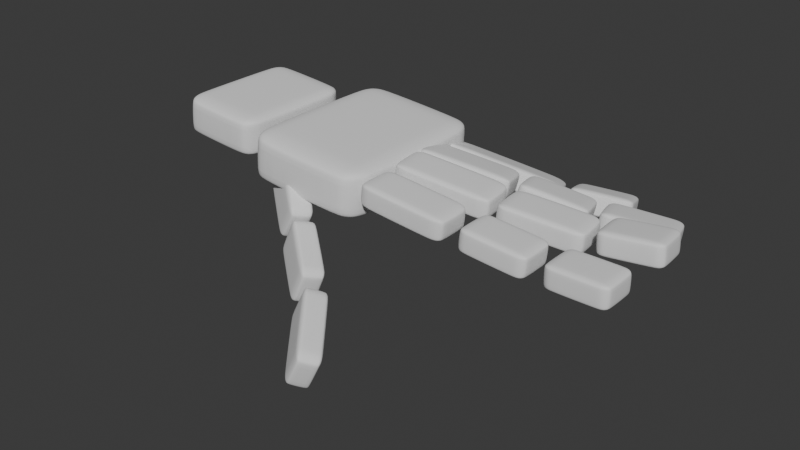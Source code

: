 # Source: PlayerModel2.blend  (saved by Blender 4.1.23; exported with 4.5.12 LTS)
import bpy
from mathutils import Matrix  # noqa: F401  (used for matrix-valued properties, if any)

bpy.ops.wm.read_factory_settings(use_empty=True)
scene = bpy.context.scene
scene.name = 'Scene'

# ---- collections
col_collection = bpy.data.collections.new('Collection'); scene.collection.children.link(col_collection)

# ---- node groups
ng_smooth_by_angle = bpy.data.node_groups.new('Smooth by Angle', 'GeometryNodeTree')
_s = ng_smooth_by_angle.interface.new_socket(name='Mesh', in_out='OUTPUT', socket_type='NodeSocketGeometry')
_s = ng_smooth_by_angle.interface.new_socket(name='Mesh', in_out='INPUT', socket_type='NodeSocketGeometry')
_s = ng_smooth_by_angle.interface.new_socket(name='Angle', in_out='INPUT', socket_type='NodeSocketFloat')
_s.subtype = 'ANGLE'
_s.default_value = 0.5236
_s.min_value = 0.0
_s.max_value = 3.142
_s.description = 'Maximum face angle for smooth edges'
_s = ng_smooth_by_angle.interface.new_socket(name='Ignore Sharpness', in_out='INPUT', socket_type='NodeSocketBool')
_s.force_non_field = True
ng_smooth_by_angle.is_modifier = True
_N = ng_smooth_by_angle.nodes; _L = ng_smooth_by_angle.links
n0 = _N.new('GeometryNodeSetShadeSmooth'); n0.name = 'Set Shade Smooth'; n0.location = (120, -80)
n0.domain = 'EDGE'
n1 = _N.new('GeometryNodeSetShadeSmooth'); n1.name = 'Set Shade Smooth.001'; n1.location = (300, -80)
n2 = _N.new('NodeGroupOutput'); n2.name = 'Group Output'; n2.location = (480, -80)
n3 = _N.new('GeometryNodeInputMeshEdgeAngle'); n3.name = 'Edge Angle'; n3.location = (-440, -240)
n4 = _N.new('NodeGroupInput'); n4.name = 'Group Input'; n4.location = (-80, -80)
n5 = _N.new('GeometryNodeInputEdgeSmooth'); n5.name = 'Is Edge Smooth'; n5.location = (-260, -120)
n6 = _N.new('GeometryNodeInputShadeSmooth'); n6.name = 'Is Shade Smooth'; n6.location = (-440, -397)
n7 = _N.new('FunctionNodeCompare'); n7.name = 'Compare'; n7.location = (-260, -260)
n7.operation = 'LESS_EQUAL'
n7.inputs[6].default_value = (0.0, 0.0, 0.0, 0.0)
n7.inputs[7].default_value = (0.0, 0.0, 0.0, 0.0)
n8 = _N.new('FunctionNodeBooleanMath'); n8.name = 'Boolean Math.001'; n8.location = (-80, -260)
n9 = _N.new('NodeGroupInput'); n9.name = 'Group Input.001'; n9.location = (-440, -329)
n10 = _N.new('NodeGroupInput'); n10.name = 'Group Input.002'; n10.location = (-259, -189)
n11 = _N.new('FunctionNodeBooleanMath'); n11.name = 'Boolean Math'; n11.location = (-80, -149)
n11.operation = 'OR'
n12 = _N.new('FunctionNodeBooleanMath'); n12.name = 'Boolean Math.002'; n12.location = (-260, -380)
n12.operation = 'OR'
n13 = _N.new('NodeGroupInput'); n13.name = 'Group Input.003'; n13.location = (-440, -460)
_L.new(n3.outputs[0], n7.inputs[0])
_L.new(n1.outputs[0], n2.inputs[0])
_L.new(n9.outputs[1], n7.inputs[1])
_L.new(n7.outputs[0], n8.inputs[0])
_L.new(n4.outputs[0], n0.inputs[0])
_L.new(n0.outputs[0], n1.inputs[0])
_L.new(n8.outputs[0], n0.inputs[2])
_L.new(n10.outputs[2], n11.inputs[1])
_L.new(n5.outputs[0], n11.inputs[0])
_L.new(n11.outputs[0], n0.inputs[1])
_L.new(n13.outputs[2], n12.inputs[1])
_L.new(n6.outputs[0], n12.inputs[0])
_L.new(n12.outputs[0], n8.inputs[1])
n2.is_active_output = True

# ---- world
world_world = bpy.data.worlds.new('World'); scene.world = world_world
world_world.use_nodes = True; world_world.node_tree.nodes.clear()
_N = world_world.node_tree.nodes; _L = world_world.node_tree.links
n0 = _N.new('ShaderNodeOutputWorld'); n0.name = 'World Output'; n0.location = (300, 300)
n1 = _N.new('ShaderNodeBackground'); n1.name = 'Background'; n1.location = (10, 300)
n1.inputs[0].default_value = (0.05088, 0.05088, 0.05088, 1.0)
_L.new(n1.outputs[0], n0.inputs[0])
n0.is_active_output = True
world_world.color = (0.05088, 0.05088, 0.05088)
world_world.use_sun_shadow = False
world_world.sun_shadow_jitter_overblur = 0.0

# ---- meshes
me_cube_005 = bpy.data.meshes.new('Cube.005')
me_cube_005.from_pydata([(0.04124, 0.05203, -0.01892), (0.02444, 0.03073, -0.004461), (0.03316, 0.05694, -0.02109), (0.01636, 0.03563, -0.00663), (0.03982, 0.04322, -0.03355), (0.02302, 0.02192, -0.01909), (0.03174, 0.04813, -0.03572), (0.01494, 0.02682, -0.02126), (0.03333, 0.02111, 0.003735), (0.03333, 0.07624, -0.0008527), (0.03333, 0.0194, -0.01692), (0.03333, 0.07453, -0.02151), (-0.04122, 0.02111, 0.003735), (-0.04122, 0.07624, -0.0008527), (-0.04122, 0.0194, -0.01692), (-0.04122, 0.07453, -0.02151), (0.03163, 0.07668, -0.002559), (0.03106, 0.1143, -0.006559), (0.03148, 0.07566, -0.0122), (0.03091, 0.1132, -0.0162), (0.0145, 0.07645, -0.002278), (0.01393, 0.114, -0.006278), (0.01435, 0.07542, -0.01192), (0.01378, 0.113, -0.01592), (0.02741, -0.02095, 0.006491), (0.02741, 0.01672, 0.003259), (0.02741, -0.02239, -0.01032), (0.02741, 0.01528, -0.01355), (-0.0276, -0.02095, 0.006491), (-0.0276, 0.01672, 0.003259), (-0.0276, -0.02239, -0.01032), (-0.0276, 0.01528, -0.01355), (0.03016, 0.12, -0.006717), (0.02985, 0.1479, -0.009226), (0.03026, 0.1191, -0.01638), (0.02996, 0.147, -0.01889), (0.01303, 0.1198, -0.00688), (0.01272, 0.1477, -0.009389), (0.01313, 0.1189, -0.01654), (0.01282, 0.1468, -0.01905), (0.02861, 0.153, -0.009661), (0.02861, 0.1782, -0.009661), (0.02861, 0.153, -0.01936), (0.02861, 0.1782, -0.01936), (0.01148, 0.153, -0.009661), (0.01148, 0.1782, -0.009661), (0.01148, 0.153, -0.01936), (0.01148, 0.1782, -0.01936), (0.0127, 0.07699, -0.001133), (0.008127, 0.1173, -0.006081), (0.01265, 0.07581, -0.01076), (0.008079, 0.1162, -0.01571), (-0.004324, 0.0751, -0.0008147), (-0.008899, 0.1155, -0.005763), (-0.004372, 0.07392, -0.01044), (-0.008947, 0.1143, -0.01539), (0.007601, 0.1195, -0.006396), (0.003716, 0.154, -0.009058), (0.007704, 0.1187, -0.01607), (0.003819, 0.1533, -0.01873), (-0.009425, 0.1176, -0.006432), (-0.01331, 0.1521, -0.009094), (-0.009322, 0.1168, -0.0161), (-0.01321, 0.1514, -0.01876), (0.003455, 0.1573, -0.006159), (0.0008545, 0.1822, -0.004411), (0.003929, 0.158, -0.01582), (0.001329, 0.183, -0.01407), (-0.01357, 0.1556, -0.007122), (-0.01617, 0.1805, -0.005374), (-0.01309, 0.1563, -0.01678), (-0.01569, 0.1813, -0.01503), (-0.004463, 0.07552, -0.000891), (-0.01406, 0.1115, -0.007641), (-0.002407, 0.0743, -0.01029), (-0.01201, 0.1102, -0.01704), (-0.02063, 0.07065, -0.003798), (-0.03023, 0.1066, -0.01055), (-0.01858, 0.06944, -0.0132), (-0.02818, 0.1054, -0.01995), (-0.01363, 0.1151, -0.007385), (-0.02038, 0.1418, -0.0129), (-0.01173, 0.1137, -0.01678), (-0.01847, 0.1403, -0.02229), (-0.02992, 0.1105, -0.009967), (-0.03667, 0.1371, -0.01548), (-0.02801, 0.109, -0.01936), (-0.03476, 0.1357, -0.02488), (-0.02202, 0.1447, -0.01297), (-0.02973, 0.1729, -0.01589), (-0.0204, 0.1442, -0.02252), (-0.02811, 0.1723, -0.02544), (-0.0383, 0.14, -0.01547), (-0.04601, 0.1682, -0.01839), (-0.03668, 0.1395, -0.02502), (-0.04439, 0.1676, -0.02793), (0.08509, 0.0964, -0.04125), (0.05964, 0.07628, -0.03112), (0.07866, 0.1029, -0.04452), (0.05321, 0.08276, -0.03438), (0.08509, 0.08869, -0.05655), (0.05964, 0.06856, -0.04642), (0.07866, 0.09517, -0.05982), (0.05321, 0.07505, -0.04969), (-0.02373, 0.07377, -0.004766), (-0.0382, 0.1196, -0.01589), (-0.02024, 0.07269, -0.01375), (-0.03471, 0.1186, -0.02487), (-0.03891, 0.06773, -0.009938), (-0.05338, 0.1136, -0.02106), (-0.03542, 0.06665, -0.01892), (-0.04989, 0.1125, -0.03005), (-0.03865, 0.1222, -0.0155), (-0.04581, 0.1462, -0.0172), (-0.03579, 0.1224, -0.02477), (-0.04295, 0.1464, -0.02647), (-0.05428, 0.1172, -0.02044), (-0.06144, 0.1412, -0.02214), (-0.05142, 0.1174, -0.0297), (-0.05858, 0.1414, -0.03141), (0.05803, 0.07333, -0.02971), (0.04131, 0.05237, -0.01986), (0.05017, 0.0785, -0.03205), (0.03345, 0.05755, -0.02219), (0.05791, 0.06612, -0.04526), (0.04118, 0.04516, -0.0354), (0.05004, 0.0713, -0.04759), (0.03332, 0.05034, -0.03774)], [], [(0, 1, 3, 2), (2, 3, 7, 6), (6, 7, 5, 4), (4, 5, 1, 0), (2, 6, 4, 0), (7, 3, 1, 5), (8, 9, 11, 10), (10, 11, 15, 14), (14, 15, 13, 12), (12, 13, 9, 8), (10, 14, 12, 8), (15, 11, 9, 13), (16, 17, 19, 18), (18, 19, 23, 22), (22, 23, 21, 20), (20, 21, 17, 16), (18, 22, 20, 16), (23, 19, 17, 21), (24, 25, 27, 26), (26, 27, 31, 30), (30, 31, 29, 28), (28, 29, 25, 24), (26, 30, 28, 24), (31, 27, 25, 29), (32, 33, 35, 34), (34, 35, 39, 38), (38, 39, 37, 36), (36, 37, 33, 32), (34, 38, 36, 32), (39, 35, 33, 37), (40, 41, 43, 42), (42, 43, 47, 46), (46, 47, 45, 44), (44, 45, 41, 40), (42, 46, 44, 40), (47, 43, 41, 45), (48, 49, 51, 50), (50, 51, 55, 54), (54, 55, 53, 52), (52, 53, 49, 48), (50, 54, 52, 48), (55, 51, 49, 53), (56, 57, 59, 58), (58, 59, 63, 62), (62, 63, 61, 60), (60, 61, 57, 56), (58, 62, 60, 56), (63, 59, 57, 61), (64, 65, 67, 66), (66, 67, 71, 70), (70, 71, 69, 68), (68, 69, 65, 64), (66, 70, 68, 64), (71, 67, 65, 69), (72, 73, 75, 74), (74, 75, 79, 78), (78, 79, 77, 76), (76, 77, 73, 72), (74, 78, 76, 72), (79, 75, 73, 77), (80, 81, 83, 82), (82, 83, 87, 86), (86, 87, 85, 84), (84, 85, 81, 80), (82, 86, 84, 80), (87, 83, 81, 85), (88, 89, 91, 90), (90, 91, 95, 94), (94, 95, 93, 92), (92, 93, 89, 88), (90, 94, 92, 88), (95, 91, 89, 93), (96, 97, 99, 98), (98, 99, 103, 102), (102, 103, 101, 100), (100, 101, 97, 96), (98, 102, 100, 96), (103, 99, 97, 101), (104, 105, 107, 106), (106, 107, 111, 110), (110, 111, 109, 108), (108, 109, 105, 104), (106, 110, 108, 104), (111, 107, 105, 109), (112, 113, 115, 114), (114, 115, 119, 118), (118, 119, 117, 116), (116, 117, 113, 112), (114, 118, 116, 112), (119, 115, 113, 117), (120, 121, 123, 122), (122, 123, 127, 126), (126, 127, 125, 124), (124, 125, 121, 120), (122, 126, 124, 120), (127, 123, 121, 125)])
me_cube_005.polygons.foreach_set('use_smooth', [True] * 96)
_k = set([(0, 1), (0, 2), (0, 4), (1, 3), (1, 5), (2, 3), (2, 6), (3, 7), (4, 5), (4, 6), (5, 7), (6, 7), (8, 9), (8, 10), (8, 12), (9, 11), (9, 13), (10, 11), (10, 14), (11, 15), (12, 13), (12, 14), (13, 15), (14, 15), (16, 17), (16, 18), (16, 20), (17, 19), (17, 21), (18, 19), (18, 22), (19, 23), (20, 21), (20, 22), (21, 23), (22, 23), (24, 25), (24, 26), (24, 28), (25, 27), (25, 29), (26, 27), (26, 30), (27, 31), (28, 29), (28, 30), (29, 31), (30, 31), (32, 33), (32, 34), (32, 36), (33, 35), (33, 37), (34, 35), (34, 38), (35, 39), (36, 37), (36, 38), (37, 39), (38, 39), (40, 41), (40, 42), (40, 44), (41, 43), (41, 45), (42, 43), (42, 46), (43, 47), (44, 45), (44, 46), (45, 47), (46, 47), (48, 49), (48, 50), (48, 52), (49, 51), (49, 53), (50, 51), (50, 54), (51, 55), (52, 53), (52, 54), (53, 55), (54, 55), (56, 57), (56, 58), (56, 60), (57, 59), (57, 61), (58, 59), (58, 62), (59, 63), (60, 61), (60, 62), (61, 63), (62, 63), (64, 65), (64, 66), (64, 68), (65, 67), (65, 69), (66, 67), (66, 70), (67, 71), (68, 69), (68, 70), (69, 71), (70, 71), (72, 73), (72, 74), (72, 76), (73, 75), (73, 77), (74, 75), (74, 78), (75, 79), (76, 77), (76, 78), (77, 79), (78, 79), (80, 81), (80, 82), (80, 84), (81, 83), (81, 85), (82, 83), (82, 86), (83, 87), (84, 85), (84, 86), (85, 87), (86, 87), (88, 89), (88, 90), (88, 92), (89, 91), (89, 93), (90, 91), (90, 94), (91, 95), (92, 93), (92, 94), (93, 95), (94, 95), (96, 97), (96, 98), (96, 100), (97, 99), (97, 101), (98, 99), (98, 102), (99, 103), (100, 101), (100, 102), (101, 103), (102, 103), (104, 105), (104, 106), (104, 108), (105, 107), (105, 109), (106, 107), (106, 110), (107, 111), (108, 109), (108, 110), (109, 111), (110, 111), (112, 113), (112, 114), (112, 116), (113, 115), (113, 117), (114, 115), (114, 118), (115, 119), (116, 117), (116, 118), (117, 119), (118, 119), (120, 121), (120, 122), (120, 124), (121, 123), (121, 125), (122, 123), (122, 126), (123, 127), (124, 125), (124, 126), (125, 127), (126, 127)])
me_cube_005.attributes.new('sharp_edge', 'BOOLEAN', 'EDGE').data.foreach_set('value', [ (min(e.vertices), max(e.vertices)) in _k for e in me_cube_005.edges])
_uv = me_cube_005.uv_layers.new(name='UVMap')
_uv.uv.foreach_set('vector', [0.375, 0.0, 0.625, 0.0, 0.625, 0.25, 0.375, 0.25, 0.375, 0.25, 0.625, 0.25, 0.625, 0.5, 0.375, 0.5, 0.375, 0.5, 0.625, 0.5, 0.625, 0.75, 0.375, 0.75, 0.375, 0.75, 0.625, 0.75, 0.625, 1.0, 0.375, 1.0, 0.125, 0.5, 0.375, 0.5, 0.375, 0.75, 0.125, 0.75, 0.625, 0.5, 0.875, 0.5, 0.875, 0.75, 0.625, 0.75, 0.375, 0.0, 0.625, 0.0, 0.625, 0.25, 0.375, 0.25, 0.375, 0.25, 0.625, 0.25, 0.625, 0.5, 0.375, 0.5, 0.375, 0.5, 0.625, 0.5, 0.625, 0.75, 0.375, 0.75, 0.375, 0.75, 0.625, 0.75, 0.625, 1.0, 0.375, 1.0, 0.125, 0.5, 0.375, 0.5, 0.375, 0.75, 0.125, 0.75, 0.625, 0.5, 0.875, 0.5, 0.875, 0.75, 0.625, 0.75, 0.375, 0.0, 0.625, 0.0, 0.625, 0.25, 0.375, 0.25, 0.375, 0.25, 0.625, 0.25, 0.625, 0.5, 0.375, 0.5, 0.375, 0.5, 0.625, 0.5, 0.625, 0.75, 0.375, 0.75, 0.375, 0.75, 0.625, 0.75, 0.625, 1.0, 0.375, 1.0, 0.125, 0.5, 0.375, 0.5, 0.375, 0.75, 0.125, 0.75, 0.625, 0.5, 0.875, 0.5, 0.875, 0.75, 0.625, 0.75, 0.375, 0.0, 0.625, 0.0, 0.625, 0.25, 0.375, 0.25, 0.375, 0.25, 0.625, 0.25, 0.625, 0.5, 0.375, 0.5, 0.375, 0.5, 0.625, 0.5, 0.625, 0.75, 0.375, 0.75, 0.375, 0.75, 0.625, 0.75, 0.625, 1.0, 0.375, 1.0, 0.125, 0.5, 0.375, 0.5, 0.375, 0.75, 0.125, 0.75, 0.625, 0.5, 0.875, 0.5, 0.875, 0.75, 0.625, 0.75, 0.375, 0.0, 0.625, 0.0, 0.625, 0.25, 0.375, 0.25, 0.375, 0.25, 0.625, 0.25, 0.625, 0.5, 0.375, 0.5, 0.375, 0.5, 0.625, 0.5, 0.625, 0.75, 0.375, 0.75, 0.375, 0.75, 0.625, 0.75, 0.625, 1.0, 0.375, 1.0, 0.125, 0.5, 0.375, 0.5, 0.375, 0.75, 0.125, 0.75, 0.625, 0.5, 0.875, 0.5, 0.875, 0.75, 0.625, 0.75, 0.375, 0.0, 0.625, 0.0, 0.625, 0.25, 0.375, 0.25, 0.375, 0.25, 0.625, 0.25, 0.625, 0.5, 0.375, 0.5, 0.375, 0.5, 0.625, 0.5, 0.625, 0.75, 0.375, 0.75, 0.375, 0.75, 0.625, 0.75, 0.625, 1.0, 0.375, 1.0, 0.125, 0.5, 0.375, 0.5, 0.375, 0.75, 0.125, 0.75, 0.625, 0.5, 0.875, 0.5, 0.875, 0.75, 0.625, 0.75, 0.375, 0.0, 0.625, 0.0, 0.625, 0.25, 0.375, 0.25, 0.375, 0.25, 0.625, 0.25, 0.625, 0.5, 0.375, 0.5, 0.375, 0.5, 0.625, 0.5, 0.625, 0.75, 0.375, 0.75, 0.375, 0.75, 0.625, 0.75, 0.625, 1.0, 0.375, 1.0, 0.125, 0.5, 0.375, 0.5, 0.375, 0.75, 0.125, 0.75, 0.625, 0.5, 0.875, 0.5, 0.875, 0.75, 0.625, 0.75, 0.375, 0.0, 0.625, 0.0, 0.625, 0.25, 0.375, 0.25, 0.375, 0.25, 0.625, 0.25, 0.625, 0.5, 0.375, 0.5, 0.375, 0.5, 0.625, 0.5, 0.625, 0.75, 0.375, 0.75, 0.375, 0.75, 0.625, 0.75, 0.625, 1.0, 0.375, 1.0, 0.125, 0.5, 0.375, 0.5, 0.375, 0.75, 0.125, 0.75, 0.625, 0.5, 0.875, 0.5, 0.875, 0.75, 0.625, 0.75, 0.375, 0.0, 0.625, 0.0, 0.625, 0.25, 0.375, 0.25, 0.375, 0.25, 0.625, 0.25, 0.625, 0.5, 0.375, 0.5, 0.375, 0.5, 0.625, 0.5, 0.625, 0.75, 0.375, 0.75, 0.375, 0.75, 0.625, 0.75, 0.625, 1.0, 0.375, 1.0, 0.125, 0.5, 0.375, 0.5, 0.375, 0.75, 0.125, 0.75, 0.625, 0.5, 0.875, 0.5, 0.875, 0.75, 0.625, 0.75, 0.375, 0.0, 0.625, 0.0, 0.625, 0.25, 0.375, 0.25, 0.375, 0.25, 0.625, 0.25, 0.625, 0.5, 0.375, 0.5, 0.375, 0.5, 0.625, 0.5, 0.625, 0.75, 0.375, 0.75, 0.375, 0.75, 0.625, 0.75, 0.625, 1.0, 0.375, 1.0, 0.125, 0.5, 0.375, 0.5, 0.375, 0.75, 0.125, 0.75, 0.625, 0.5, 0.875, 0.5, 0.875, 0.75, 0.625, 0.75, 0.375, 0.0, 0.625, 0.0, 0.625, 0.25, 0.375, 0.25, 0.375, 0.25, 0.625, 0.25, 0.625, 0.5, 0.375, 0.5, 0.375, 0.5, 0.625, 0.5, 0.625, 0.75, 0.375, 0.75, 0.375, 0.75, 0.625, 0.75, 0.625, 1.0, 0.375, 1.0, 0.125, 0.5, 0.375, 0.5, 0.375, 0.75, 0.125, 0.75, 0.625, 0.5, 0.875, 0.5, 0.875, 0.75, 0.625, 0.75, 0.375, 0.0, 0.625, 0.0, 0.625, 0.25, 0.375, 0.25, 0.375, 0.25, 0.625, 0.25, 0.625, 0.5, 0.375, 0.5, 0.375, 0.5, 0.625, 0.5, 0.625, 0.75, 0.375, 0.75, 0.375, 0.75, 0.625, 0.75, 0.625, 1.0, 0.375, 1.0, 0.125, 0.5, 0.375, 0.5, 0.375, 0.75, 0.125, 0.75, 0.625, 0.5, 0.875, 0.5, 0.875, 0.75, 0.625, 0.75, 0.375, 0.0, 0.625, 0.0, 0.625, 0.25, 0.375, 0.25, 0.375, 0.25, 0.625, 0.25, 0.625, 0.5, 0.375, 0.5, 0.375, 0.5, 0.625, 0.5, 0.625, 0.75, 0.375, 0.75, 0.375, 0.75, 0.625, 0.75, 0.625, 1.0, 0.375, 1.0, 0.125, 0.5, 0.375, 0.5, 0.375, 0.75, 0.125, 0.75, 0.625, 0.5, 0.875, 0.5, 0.875, 0.75, 0.625, 0.75, 0.375, 0.0, 0.625, 0.0, 0.625, 0.25, 0.375, 0.25, 0.375, 0.25, 0.625, 0.25, 0.625, 0.5, 0.375, 0.5, 0.375, 0.5, 0.625, 0.5, 0.625, 0.75, 0.375, 0.75, 0.375, 0.75, 0.625, 0.75, 0.625, 1.0, 0.375, 1.0, 0.125, 0.5, 0.375, 0.5, 0.375, 0.75, 0.125, 0.75, 0.625, 0.5, 0.875, 0.5, 0.875, 0.75, 0.625, 0.75, 0.375, 0.0, 0.625, 0.0, 0.625, 0.25, 0.375, 0.25, 0.375, 0.25, 0.625, 0.25, 0.625, 0.5, 0.375, 0.5, 0.375, 0.5, 0.625, 0.5, 0.625, 0.75, 0.375, 0.75, 0.375, 0.75, 0.625, 0.75, 0.625, 1.0, 0.375, 1.0, 0.125, 0.5, 0.375, 0.5, 0.375, 0.75, 0.125, 0.75, 0.625, 0.5, 0.875, 0.5, 0.875, 0.75, 0.625, 0.75, 0.375, 0.0, 0.625, 0.0, 0.625, 0.25, 0.375, 0.25, 0.375, 0.25, 0.625, 0.25, 0.625, 0.5, 0.375, 0.5, 0.375, 0.5, 0.625, 0.5, 0.625, 0.75, 0.375, 0.75, 0.375, 0.75, 0.625, 0.75, 0.625, 1.0, 0.375, 1.0, 0.125, 0.5, 0.375, 0.5, 0.375, 0.75, 0.125, 0.75, 0.625, 0.5, 0.875, 0.5, 0.875, 0.75, 0.625, 0.75])
_ca = me_cube_005.color_attributes.new('Attribute', 'BYTE_COLOR', 'CORNER')
_ca.data.foreach_set('color', [1.0, 1.0, 1.0, 1.0, 1.0, 1.0, 1.0, 1.0, 1.0, 1.0, 1.0, 1.0, 1.0, 1.0, 1.0, 1.0, 1.0, 1.0, 1.0, 1.0, 1.0, 1.0, 1.0, 1.0, 1.0, 1.0, 1.0, 1.0, 1.0, 1.0, 1.0, 1.0, 1.0, 1.0, 1.0, 1.0, 1.0, 1.0, 1.0, 1.0, 1.0, 1.0, 1.0, 1.0, 1.0, 1.0, 1.0, 1.0, 1.0, 1.0, 1.0, 1.0, 1.0, 1.0, 1.0, 1.0, 1.0, 1.0, 1.0, 1.0, 1.0, 1.0, 1.0, 1.0, 1.0, 1.0, 1.0, 1.0, 1.0, 1.0, 1.0, 1.0, 1.0, 1.0, 1.0, 1.0, 1.0, 1.0, 1.0, 1.0, 1.0, 1.0, 1.0, 1.0, 1.0, 1.0, 1.0, 1.0, 1.0, 1.0, 1.0, 1.0, 1.0, 1.0, 1.0, 1.0, 1.0, 1.0, 1.0, 1.0, 1.0, 1.0, 1.0, 1.0, 1.0, 1.0, 1.0, 1.0, 1.0, 1.0, 1.0, 1.0, 1.0, 1.0, 1.0, 1.0, 1.0, 1.0, 1.0, 1.0, 1.0, 1.0, 1.0, 1.0, 1.0, 1.0, 1.0, 1.0, 1.0, 1.0, 1.0, 1.0, 1.0, 1.0, 1.0, 1.0, 1.0, 1.0, 1.0, 1.0, 1.0, 1.0, 1.0, 1.0, 1.0, 1.0, 1.0, 1.0, 1.0, 1.0, 1.0, 1.0, 1.0, 1.0, 1.0, 1.0, 1.0, 1.0, 1.0, 1.0, 1.0, 1.0, 1.0, 1.0, 1.0, 1.0, 1.0, 1.0, 1.0, 1.0, 1.0, 1.0, 1.0, 1.0, 1.0, 1.0, 1.0, 1.0, 1.0, 1.0, 1.0, 1.0, 1.0, 1.0, 1.0, 1.0, 1.0, 1.0, 1.0, 1.0, 1.0, 1.0, 1.0, 1.0, 1.0, 1.0, 1.0, 1.0, 1.0, 1.0, 1.0, 1.0, 1.0, 1.0, 1.0, 1.0, 1.0, 1.0, 1.0, 1.0, 1.0, 1.0, 1.0, 1.0, 1.0, 1.0, 1.0, 1.0, 1.0, 1.0, 1.0, 1.0, 1.0, 1.0, 1.0, 1.0, 1.0, 1.0, 1.0, 1.0, 1.0, 1.0, 1.0, 1.0, 1.0, 1.0, 1.0, 1.0, 1.0, 1.0, 1.0, 1.0, 1.0, 1.0, 1.0, 1.0, 1.0, 1.0, 1.0, 1.0, 1.0, 1.0, 1.0, 1.0, 1.0, 1.0, 1.0, 1.0, 1.0, 1.0, 1.0, 1.0, 1.0, 1.0, 1.0, 1.0, 1.0, 1.0, 1.0, 1.0, 1.0, 1.0, 1.0, 1.0, 1.0, 1.0, 1.0, 1.0, 1.0, 1.0, 1.0, 1.0, 1.0, 1.0, 1.0, 1.0, 1.0, 1.0, 1.0, 1.0, 1.0, 1.0, 1.0, 1.0, 1.0, 1.0, 1.0, 1.0, 1.0, 1.0, 1.0, 1.0, 1.0, 1.0, 1.0, 1.0, 1.0, 1.0, 1.0, 1.0, 1.0, 1.0, 1.0, 1.0, 1.0, 1.0, 1.0, 1.0, 1.0, 1.0, 1.0, 1.0, 1.0, 1.0, 1.0, 1.0, 1.0, 1.0, 1.0, 1.0, 1.0, 1.0, 1.0, 1.0, 1.0, 1.0, 1.0, 1.0, 1.0, 1.0, 1.0, 1.0, 1.0, 1.0, 1.0, 1.0, 1.0, 1.0, 1.0, 1.0, 1.0, 1.0, 1.0, 1.0, 1.0, 1.0, 1.0, 1.0, 1.0, 1.0, 1.0, 1.0, 1.0, 1.0, 1.0, 1.0, 1.0, 1.0, 1.0, 1.0, 1.0, 1.0, 1.0, 1.0, 1.0, 1.0, 1.0, 1.0, 1.0, 1.0, 1.0, 1.0, 1.0, 1.0, 1.0, 1.0, 1.0, 1.0, 1.0, 1.0, 1.0, 1.0, 1.0, 1.0, 1.0, 1.0, 1.0, 1.0, 1.0, 1.0, 1.0, 1.0, 1.0, 1.0, 1.0, 1.0, 1.0, 1.0, 1.0, 1.0, 1.0, 1.0, 1.0, 1.0, 1.0, 1.0, 1.0, 1.0, 1.0, 1.0, 1.0, 1.0, 1.0, 1.0, 1.0, 1.0, 1.0, 1.0, 1.0, 1.0, 1.0, 1.0, 1.0, 1.0, 1.0, 1.0, 1.0, 1.0, 1.0, 1.0, 1.0, 1.0, 1.0, 1.0, 1.0, 1.0, 1.0, 1.0, 1.0, 1.0, 1.0, 1.0, 1.0, 1.0, 1.0, 1.0, 1.0, 1.0, 1.0, 1.0, 1.0, 1.0, 1.0, 1.0, 1.0, 1.0, 1.0, 1.0, 1.0, 1.0, 1.0, 1.0, 1.0, 1.0, 1.0, 1.0, 1.0, 1.0, 1.0, 1.0, 1.0, 1.0, 1.0, 1.0, 1.0, 1.0, 1.0, 1.0, 1.0, 1.0, 1.0, 1.0, 1.0, 1.0, 1.0, 1.0, 1.0, 1.0, 1.0, 1.0, 1.0, 1.0, 1.0, 1.0, 1.0, 1.0, 1.0, 1.0, 1.0, 1.0, 1.0, 1.0, 1.0, 1.0, 1.0, 1.0, 1.0, 1.0, 1.0, 1.0, 1.0, 1.0, 1.0, 1.0, 1.0, 1.0, 1.0, 1.0, 1.0, 1.0, 1.0, 1.0, 1.0, 1.0, 1.0, 1.0, 1.0, 1.0, 1.0, 1.0, 1.0, 1.0, 1.0, 1.0, 1.0, 1.0, 1.0, 1.0, 1.0, 1.0, 1.0, 1.0, 1.0, 1.0, 1.0, 1.0, 1.0, 1.0, 1.0, 1.0, 1.0, 1.0, 1.0, 1.0, 1.0, 1.0, 1.0, 1.0, 1.0, 1.0, 1.0, 1.0, 1.0, 1.0, 1.0, 1.0, 1.0, 1.0, 1.0, 1.0, 1.0, 1.0, 1.0, 1.0, 1.0, 1.0, 1.0, 1.0, 1.0, 1.0, 1.0, 1.0, 1.0, 1.0, 1.0, 1.0, 1.0, 1.0, 1.0, 1.0, 1.0, 1.0, 1.0, 1.0, 1.0, 1.0, 1.0, 1.0, 1.0, 1.0, 1.0, 1.0, 1.0, 1.0, 1.0, 1.0, 1.0, 1.0, 1.0, 1.0, 1.0, 1.0, 1.0, 1.0, 1.0, 1.0, 1.0, 1.0, 1.0, 1.0, 1.0, 1.0, 1.0, 1.0, 1.0, 1.0, 1.0, 1.0, 1.0, 1.0, 1.0, 1.0, 1.0, 1.0, 1.0, 1.0, 1.0, 1.0, 1.0, 1.0, 1.0, 1.0, 1.0, 1.0, 1.0, 1.0, 1.0, 1.0, 1.0, 1.0, 1.0, 1.0, 1.0, 1.0, 1.0, 1.0, 1.0, 1.0, 1.0, 1.0, 1.0, 1.0, 1.0, 1.0, 1.0, 1.0, 1.0, 1.0, 1.0, 1.0, 1.0, 1.0, 1.0, 1.0, 1.0, 1.0, 1.0, 1.0, 1.0, 1.0, 1.0, 1.0, 1.0, 1.0, 1.0, 1.0, 1.0, 1.0, 1.0, 1.0, 1.0, 1.0, 1.0, 1.0, 1.0, 1.0, 1.0, 1.0, 1.0, 1.0, 1.0, 1.0, 1.0, 1.0, 1.0, 1.0, 1.0, 1.0, 1.0, 1.0, 1.0, 1.0, 1.0, 1.0, 1.0, 1.0, 1.0, 1.0, 1.0, 1.0, 1.0, 1.0, 1.0, 1.0, 1.0, 1.0, 1.0, 1.0, 1.0, 1.0, 1.0, 1.0, 1.0, 1.0, 1.0, 1.0, 1.0, 1.0, 1.0, 1.0, 1.0, 1.0, 1.0, 1.0, 1.0, 1.0, 1.0, 1.0, 1.0, 1.0, 1.0, 1.0, 1.0, 1.0, 1.0, 1.0, 1.0, 1.0, 1.0, 1.0, 1.0, 1.0, 1.0, 1.0, 1.0, 1.0, 1.0, 1.0, 1.0, 1.0, 1.0, 1.0, 1.0, 1.0, 1.0, 1.0, 1.0, 1.0, 1.0, 1.0, 1.0, 1.0, 1.0, 1.0, 1.0, 1.0, 1.0, 1.0, 1.0, 1.0, 1.0, 1.0, 1.0, 1.0, 1.0, 1.0, 1.0, 1.0, 1.0, 1.0, 1.0, 1.0, 1.0, 1.0, 1.0, 1.0, 1.0, 1.0, 1.0, 1.0, 1.0, 1.0, 1.0, 1.0, 1.0, 1.0, 1.0, 1.0, 1.0, 1.0, 1.0, 1.0, 1.0, 1.0, 1.0, 1.0, 1.0, 1.0, 1.0, 1.0, 1.0, 1.0, 1.0, 1.0, 1.0, 1.0, 1.0, 1.0, 1.0, 1.0, 1.0, 1.0, 1.0, 1.0, 1.0, 1.0, 1.0, 1.0, 1.0, 1.0, 1.0, 1.0, 1.0, 1.0, 1.0, 1.0, 1.0, 1.0, 1.0, 1.0, 1.0, 1.0, 1.0, 1.0, 1.0, 1.0, 1.0, 1.0, 1.0, 1.0, 1.0, 1.0, 1.0, 1.0, 1.0, 1.0, 1.0, 1.0, 1.0, 1.0, 1.0, 1.0, 1.0, 1.0, 1.0, 1.0, 1.0, 1.0, 1.0, 1.0, 1.0, 1.0, 1.0, 1.0, 1.0, 1.0, 1.0, 1.0, 1.0, 1.0, 1.0, 1.0, 1.0, 1.0, 1.0, 1.0, 1.0, 1.0, 1.0, 1.0, 1.0, 1.0, 1.0, 1.0, 1.0, 1.0, 1.0, 1.0, 1.0, 1.0, 1.0, 1.0, 1.0, 1.0, 1.0, 1.0, 1.0, 1.0, 1.0, 1.0, 1.0, 1.0, 1.0, 1.0, 1.0, 1.0, 1.0, 1.0, 1.0, 1.0, 1.0, 1.0, 1.0, 1.0, 1.0, 1.0, 1.0, 1.0, 1.0, 1.0, 1.0, 1.0, 1.0, 1.0, 1.0, 1.0, 1.0, 1.0, 1.0, 1.0, 1.0, 1.0, 1.0, 1.0, 1.0, 1.0, 1.0, 1.0, 1.0, 1.0, 1.0, 1.0, 1.0, 1.0, 1.0, 1.0, 1.0, 1.0, 1.0, 1.0, 1.0, 1.0, 1.0, 1.0, 1.0, 1.0, 1.0, 1.0, 1.0, 1.0, 1.0, 1.0, 1.0, 1.0, 1.0, 1.0, 1.0, 1.0, 1.0, 1.0, 1.0, 1.0, 1.0, 1.0, 1.0, 1.0, 1.0, 1.0, 1.0, 1.0, 1.0, 1.0, 1.0, 1.0, 1.0, 1.0, 1.0, 1.0, 1.0, 1.0, 1.0, 1.0, 1.0, 1.0, 1.0, 1.0, 1.0, 1.0, 1.0, 1.0, 1.0, 1.0, 1.0, 1.0, 1.0, 1.0, 1.0, 1.0, 1.0, 1.0, 1.0, 1.0, 1.0, 1.0, 1.0, 1.0, 1.0, 1.0, 1.0, 1.0, 1.0, 1.0, 1.0, 1.0, 1.0, 1.0, 1.0, 1.0, 1.0, 1.0, 1.0, 1.0, 1.0, 1.0, 1.0, 1.0, 1.0, 1.0, 1.0, 1.0, 1.0, 1.0, 1.0, 1.0, 1.0, 1.0, 1.0, 1.0, 1.0, 1.0, 1.0, 1.0, 1.0, 1.0, 1.0, 1.0, 1.0, 1.0, 1.0, 1.0, 1.0, 1.0, 1.0, 1.0, 1.0, 1.0, 1.0, 1.0, 1.0, 1.0, 1.0, 1.0, 1.0, 1.0, 1.0, 1.0, 1.0, 1.0, 1.0, 1.0, 1.0, 1.0, 1.0, 1.0, 1.0, 1.0, 1.0, 1.0, 1.0, 1.0, 1.0, 1.0, 1.0, 1.0, 1.0, 1.0, 1.0, 1.0, 1.0, 1.0, 1.0, 1.0, 1.0, 1.0, 1.0, 1.0, 1.0, 1.0, 1.0, 1.0, 1.0, 1.0, 1.0, 1.0, 1.0, 1.0, 1.0, 1.0, 1.0, 1.0, 1.0, 1.0, 1.0, 1.0, 1.0, 1.0, 1.0, 1.0, 1.0, 1.0, 1.0, 1.0, 1.0, 1.0, 1.0, 1.0, 1.0, 1.0, 1.0, 1.0, 1.0, 1.0, 1.0, 1.0, 1.0, 1.0, 1.0, 1.0, 1.0, 1.0, 1.0, 1.0, 1.0, 1.0, 1.0, 1.0, 1.0, 1.0, 1.0, 1.0, 1.0, 1.0, 1.0, 1.0, 1.0, 1.0, 1.0, 1.0, 1.0, 1.0, 1.0, 1.0, 1.0, 1.0, 1.0, 1.0, 1.0, 1.0, 1.0, 1.0, 1.0, 1.0, 1.0, 1.0, 1.0, 1.0, 1.0, 1.0, 1.0, 1.0, 1.0, 1.0, 1.0, 1.0, 1.0, 1.0, 1.0, 1.0, 1.0, 1.0, 1.0, 1.0, 1.0, 1.0, 1.0, 1.0, 1.0, 1.0, 1.0, 1.0, 1.0, 1.0, 1.0, 1.0, 1.0, 1.0, 1.0, 1.0, 1.0, 1.0, 1.0, 1.0, 1.0, 1.0, 1.0, 1.0, 1.0, 1.0, 1.0, 1.0, 1.0, 1.0, 1.0, 1.0, 1.0, 1.0, 1.0, 1.0, 1.0, 1.0, 1.0, 1.0, 1.0, 1.0, 1.0, 1.0, 1.0, 1.0, 1.0, 1.0, 1.0, 1.0, 1.0, 1.0, 1.0, 1.0, 1.0, 1.0, 1.0, 1.0, 1.0, 1.0, 1.0, 1.0, 1.0, 1.0, 1.0, 1.0, 1.0, 1.0, 1.0, 1.0, 1.0, 1.0, 1.0, 1.0, 1.0, 1.0, 1.0, 1.0, 1.0, 1.0, 1.0, 1.0, 1.0, 1.0, 1.0, 1.0, 1.0, 1.0, 1.0, 1.0, 1.0, 1.0, 1.0, 1.0, 1.0, 1.0, 1.0, 1.0, 1.0, 1.0, 1.0, 1.0, 1.0, 1.0, 1.0, 1.0, 1.0, 1.0, 1.0, 1.0, 1.0, 1.0, 1.0, 1.0, 1.0, 1.0, 1.0, 1.0, 1.0, 1.0, 1.0, 1.0, 1.0, 1.0, 1.0, 1.0, 1.0, 1.0, 1.0, 1.0, 1.0, 1.0, 1.0, 1.0, 1.0, 1.0, 1.0, 1.0, 1.0, 1.0, 1.0, 1.0, 1.0, 1.0, 1.0, 1.0, 1.0, 1.0, 1.0, 1.0, 1.0, 1.0, 1.0, 1.0, 1.0, 1.0, 1.0, 1.0, 1.0, 1.0, 1.0, 1.0, 1.0, 1.0, 1.0, 1.0, 1.0, 1.0, 1.0, 1.0, 1.0, 1.0, 1.0, 1.0, 1.0, 1.0, 1.0, 1.0, 1.0, 1.0, 1.0, 1.0, 1.0, 1.0, 1.0, 1.0, 1.0, 1.0, 1.0, 1.0, 1.0, 1.0, 1.0, 1.0, 1.0, 1.0, 1.0, 1.0, 1.0, 1.0, 1.0, 1.0, 1.0, 1.0, 1.0, 1.0, 1.0, 1.0, 1.0, 1.0, 1.0, 1.0, 1.0, 1.0, 1.0, 1.0, 1.0, 1.0, 1.0, 1.0, 1.0, 1.0, 1.0, 1.0, 1.0, 1.0, 1.0, 1.0, 1.0, 1.0, 1.0, 1.0, 1.0, 1.0, 1.0, 1.0, 1.0, 1.0, 1.0, 1.0, 1.0, 1.0, 1.0, 1.0, 1.0, 1.0, 1.0, 1.0, 1.0, 1.0, 1.0, 1.0, 1.0, 1.0, 1.0, 1.0, 1.0, 1.0, 1.0, 1.0, 1.0, 1.0, 1.0, 1.0, 1.0, 1.0, 1.0, 1.0, 1.0, 1.0, 1.0, 1.0, 1.0, 1.0, 1.0, 1.0, 1.0, 1.0, 1.0, 1.0, 1.0, 1.0, 1.0, 1.0, 1.0, 1.0, 1.0, 1.0, 1.0, 1.0, 1.0, 1.0, 1.0, 1.0])
me_cube_005.update()
me_cube_005.normals_split_custom_set([tuple(v) for v in zip(*[iter([-0.08277, -0.5142, -0.8536, -0.08277, -0.5142, -0.8536, -0.08277, -0.5142, -0.8536, -0.08277, -0.5142, -0.8536, 0.8334, -0.5054, 0.2236, 0.8334, -0.5054, 0.2236, 0.8334, -0.5054, 0.2236, 0.8334, -0.5054, 0.2236, 0.08277, 0.5142, 0.8536, 0.08277, 0.5142, 0.8536, 0.08277, 0.5142, 0.8536, 0.08277, 0.5142, 0.8536, -0.8334, 0.5054, -0.2236, -0.8334, 0.5054, -0.2236, -0.8334, 0.5054, -0.2236, -0.8334, 0.5054, -0.2236, -0.5464, -0.6929, 0.4704, -0.5464, -0.6929, 0.4704, -0.5464, -0.6929, 0.4704, -0.5464, -0.6929, 0.4704, 0.5464, 0.6929, -0.4704, 0.5464, 0.6929, -0.4704, 0.5464, 0.6929, -0.4704, 0.5464, 0.6929, -0.4704, -1.0, 8.883e-08, 4.45e-07, -1.0, 8.883e-08, 4.45e-07, -1.0, 8.883e-08, 4.45e-07, -1.0, 8.883e-08, 4.45e-07, 3.669e-07, 0.08293, 0.9966, 3.669e-07, 0.08293, 0.9966, 3.669e-07, 0.08293, 0.9966, 3.669e-07, 0.08293, 0.9966, 1.0, -2.538e-08, -1.735e-07, 1.0, -2.538e-08, -1.735e-07, 1.0, -2.538e-08, -1.735e-07, 1.0, -2.538e-08, -1.735e-07, -3.705e-07, -0.08293, -0.9966, -3.705e-07, -0.08293, -0.9966, -3.705e-07, -0.08293, -0.9966, -3.705e-07, -0.08293, -0.9966, -9.178e-08, 0.9966, -0.08256, -9.178e-08, 0.9966, -0.08256, -9.178e-08, 0.9966, -0.08256, -9.178e-08, 0.9966, -0.08256, 7.887e-08, -0.9966, 0.08256, 7.887e-08, -0.9966, 0.08256, 7.887e-08, -0.9966, 0.08256, 7.887e-08, -0.9966, 0.08256, -0.9998, -0.01345, 0.0164, -0.9998, -0.01345, 0.0164, -0.9998, -0.01345, 0.0164, -0.9998, -0.01345, 0.0164, 0.01488, 0.106, 0.9943, 0.01488, 0.106, 0.9943, 0.01488, 0.106, 0.9943, 0.01488, 0.106, 0.9943, 0.9998, 0.01345, -0.0164, 0.9998, 0.01345, -0.0164, 0.9998, 0.01345, -0.0164, 0.9998, 0.01345, -0.0164, -0.01488, -0.106, -0.9943, -0.01488, -0.106, -0.9943, -0.01488, -0.106, -0.9943, -0.01488, -0.106, -0.9943, -0.01512, 0.9943, -0.1058, -0.01512, 0.9943, -0.1058, -0.01512, 0.9943, -0.1058, -0.01512, 0.9943, -0.1058, 0.01512, -0.9943, 0.1058, 0.01512, -0.9943, 0.1058, 0.01512, -0.9943, 0.1058, 0.01512, -0.9943, 0.1058, -1.0, 2.281e-08, 4.971e-07, -1.0, 2.281e-08, 4.971e-07, -1.0, 2.281e-08, 4.971e-07, -1.0, 2.281e-08, 4.971e-07, 3.779e-07, 0.0855, 0.9963, 3.779e-07, 0.0855, 0.9963, 3.779e-07, 0.0855, 0.9963, 3.779e-07, 0.0855, 0.9963, 1.0, 1.141e-08, -3.342e-07, 1.0, 1.141e-08, -3.342e-07, 1.0, 1.141e-08, -3.342e-07, 1.0, 1.141e-08, -3.342e-07, -3.569e-07, -0.0855, -0.9963, -3.569e-07, -0.0855, -0.9963, -3.569e-07, -0.0855, -0.9963, -3.569e-07, -0.0855, -0.9963, 4.9e-09, 0.9963, -0.0855, 4.9e-09, 0.9963, -0.0855, 4.9e-09, 0.9963, -0.0855, 4.9e-09, 0.9963, -0.0855, 8.38e-08, -0.9963, 0.0855, 8.38e-08, -0.9963, 0.0855, 8.38e-08, -0.9963, 0.0855, 8.38e-08, -0.9963, 0.0855, -0.9999, -0.01182, -0.009524, -0.9999, -0.01182, -0.009524, -0.9999, -0.01182, -0.009524, -0.9999, -0.01182, -0.009524, -0.01054, 0.0894, 0.9959, -0.01054, 0.0894, 0.9959, -0.01054, 0.0894, 0.9959, -0.01054, 0.0894, 0.9959, 0.9999, 0.01182, 0.009524, 0.9999, 0.01182, 0.009524, 0.9999, 0.01182, 0.009524, 0.9999, 0.01182, 0.009524, 0.01054, -0.0894, -0.9959, 0.01054, -0.0894, -0.9959, 0.01054, -0.0894, -0.9959, 0.01054, -0.0894, -0.9959, -0.01092, 0.9959, -0.08951, -0.01092, 0.9959, -0.08951, -0.01092, 0.9959, -0.08951, -0.01092, 0.9959, -0.08951, 0.01092, -0.9959, 0.08951, 0.01092, -0.9959, 0.08951, 0.01092, -0.9959, 0.08951, 0.01092, -0.9959, 0.08951, -1.0, -4.024e-08, 1.92e-07, -1.0, -4.024e-08, 1.92e-07, -1.0, -4.024e-08, 1.92e-07, -1.0, -4.024e-08, 1.92e-07, 3.375e-07, -7.401e-08, 1.0, 3.375e-07, -7.401e-08, 1.0, 3.375e-07, -7.401e-08, 1.0, 3.375e-07, -7.401e-08, 1.0, 1.0, -1.49e-07, -2.274e-13, 1.0, -1.49e-07, -2.274e-13, 1.0, -1.49e-07, -2.274e-13, 1.0, -1.49e-07, -2.274e-13, -2.025e-07, -1.48e-07, -1.0, -2.025e-07, -1.48e-07, -1.0, -2.025e-07, -1.48e-07, -1.0, -2.025e-07, -1.48e-07, -1.0, 4.348e-07, 1.0, 1.401e-06, 4.348e-07, 1.0, 1.401e-06, 4.348e-07, 1.0, 1.401e-06, 4.348e-07, 1.0, 1.401e-06, 0.0, -1.0, 0.0, 0.0, -1.0, 0.0, 0.0, -1.0, 0.0, 0.0, -1.0, 0.0, -0.9937, -0.1104, 0.01856, -0.9937, -0.1104, 0.01856, -0.9937, -0.1104, 0.01856, -0.9937, -0.1104, 0.01856, 0.004954, 0.1223, 0.9925, 0.004954, 0.1223, 0.9925, 0.004954, 0.1223, 0.9925, 0.004954, 0.1223, 0.9925, 0.9937, 0.1104, -0.01856, 0.9937, 0.1104, -0.01856, 0.9937, 0.1104, -0.01856, 0.9937, 0.1104, -0.01856, -0.004954, -0.1223, -0.9925, -0.004954, -0.1223, -0.9925, -0.004954, -0.1223, -0.9925, -0.004954, -0.1223, -0.9925, -0.1118, 0.9863, -0.121, -0.1118, 0.9863, -0.121, -0.1118, 0.9863, -0.121, -0.1118, 0.9863, -0.121, 0.1118, -0.9863, 0.121, 0.1118, -0.9863, 0.121, 0.1118, -0.9863, 0.121, 0.1118, -0.9863, 0.121, -0.9937, -0.1118, -0.002122, -0.9937, -0.1118, -0.002122, -0.9937, -0.1118, -0.002122, -0.9937, -0.1118, -0.002122, -0.01063, 0.07557, 0.9971, -0.01063, 0.07557, 0.9971, -0.01063, 0.07557, 0.9971, -0.01063, 0.07557, 0.9971, 0.9937, 0.1118, 0.002122, 0.9937, 0.1118, 0.002122, 0.9937, 0.1118, 0.002122, 0.9937, 0.1118, 0.002122, 0.01063, -0.07557, -0.9971, 0.01063, -0.07557, -0.9971, 0.01063, -0.07557, -0.9971, 0.01063, -0.07557, -0.9971, -0.1113, 0.9909, -0.07628, -0.1113, 0.9909, -0.07628, -0.1113, 0.9909, -0.07628, -0.1113, 0.9909, -0.07628, 0.1113, -0.9909, 0.07628, 0.1113, -0.9909, 0.07628, 0.1113, -0.9909, 0.07628, 0.1113, -0.9909, 0.07628, -0.9934, -0.09951, -0.05624, -0.9934, -0.09951, -0.05624, -0.9934, -0.09951, -0.05624, -0.9934, -0.09951, -0.05624, -0.04889, -0.07482, 0.996, -0.04889, -0.07482, 0.996, -0.04889, -0.07482, 0.996, -0.04889, -0.07482, 0.996, 0.9934, 0.09951, 0.05624, 0.9934, 0.09951, 0.05624, 0.9934, 0.09951, 0.05624, 0.9934, 0.09951, 0.05624, 0.04889, 0.07482, -0.996, 0.04889, 0.07482, -0.996, 0.04889, 0.07482, -0.996, 0.04889, 0.07482, -0.996, -0.1033, 0.9922, 0.06947, -0.1033, 0.9922, 0.06947, -0.1033, 0.9922, 0.06947, -0.1033, 0.9922, 0.06947, 0.1033, -0.9922, -0.06947, 0.1033, -0.9922, -0.06947, 0.1033, -0.9922, -0.06947, 0.1033, -0.9922, -0.06947, -0.9437, -0.284, -0.1697, -0.9437, -0.284, -0.1697, -0.9437, -0.284, -0.1697, -0.9437, -0.284, -0.1697, -0.212, 0.1254, 0.9692, -0.212, 0.1254, 0.9692, -0.212, 0.1254, 0.9692, -0.212, 0.1254, 0.9692, 0.9437, 0.284, 0.1697, 0.9437, 0.284, 0.1697, 0.9437, 0.284, 0.1697, 0.9437, 0.284, 0.1697, 0.212, -0.1254, -0.9692, 0.212, -0.1254, -0.9692, 0.212, -0.1254, -0.9692, 0.212, -0.1254, -0.9692, -0.254, 0.9506, -0.1785, -0.254, 0.9506, -0.1785, -0.254, 0.9506, -0.1785, -0.254, 0.9506, -0.1785, 0.254, -0.9506, 0.1785, 0.254, -0.9506, 0.1785, 0.254, -0.9506, 0.1785, 0.254, -0.9506, 0.1785, -0.9505, -0.2718, -0.1507, -0.9505, -0.2718, -0.1507, -0.9505, -0.2718, -0.1507, -0.9505, -0.2718, -0.1507, -0.1967, 0.1506, 0.9688, -0.1967, 0.1506, 0.9688, -0.1967, 0.1506, 0.9688, -0.1967, 0.1506, 0.9688, 0.9505, 0.2718, 0.1507, 0.9505, 0.2718, 0.1507, 0.9505, 0.2718, 0.1507, 0.9505, 0.2718, 0.1507, 0.1967, -0.1506, -0.9688, 0.1967, -0.1506, -0.9688, 0.1967, -0.1506, -0.9688, 0.1967, -0.1506, -0.9688, -0.2407, 0.9505, -0.1966, -0.2407, 0.9505, -0.1966, -0.2407, 0.9505, -0.1966, -0.2407, 0.9505, -0.1966, 0.2407, -0.9505, 0.1966, 0.2407, -0.9505, 0.1966, 0.2407, -0.9505, 0.1966, 0.2407, -0.9505, 0.1966, -0.9503, -0.2752, -0.1458, -0.9503, -0.2752, -0.1458, -0.9503, -0.2752, -0.1458, -0.9503, -0.2752, -0.1458, -0.1673, 0.05611, 0.9843, -0.1673, 0.05611, 0.9843, -0.1673, 0.05611, 0.9843, -0.1673, 0.05611, 0.9843, 0.9503, 0.2752, 0.1458, 0.9503, 0.2752, 0.1458, 0.9503, 0.2752, 0.1458, 0.9503, 0.2752, 0.1458, 0.1673, -0.05611, -0.9843, 0.1673, -0.05611, -0.9843, 0.1673, -0.05611, -0.9843, 0.1673, -0.05611, -0.9843, -0.2627, 0.9597, -0.09937, -0.2627, 0.9597, -0.09937, -0.2627, 0.9597, -0.09937, -0.2627, 0.9597, -0.09937, 0.2627, -0.9597, 0.09938, 0.2627, -0.9597, 0.09938, 0.2627, -0.9597, 0.09938, 0.2627, -0.9597, 0.09938, 0.0001428, -0.45, -0.893, 0.0001428, -0.45, -0.893, 0.0001428, -0.45, -0.893, 0.0001428, -0.45, -0.893, 0.6629, -0.6686, 0.337, 0.6629, -0.6686, 0.337, 0.6629, -0.6686, 0.337, 0.6629, -0.6686, 0.337, -0.0001427, 0.45, 0.893, -0.0001427, 0.45, 0.893, -0.0001427, 0.45, 0.893, -0.0001427, 0.45, 0.893, -0.6629, 0.6686, -0.337, -0.6629, 0.6686, -0.337, -0.6629, 0.6686, -0.337, -0.6629, 0.6686, -0.337, -0.7487, -0.592, 0.2982, -0.7487, -0.592, 0.2982, -0.7487, -0.592, 0.2982, -0.7487, -0.592, 0.2982, 0.7487, 0.592, -0.2982, 0.7487, 0.592, -0.2982, 0.7487, 0.592, -0.2982, 0.7487, 0.592, -0.2982, -0.8858, -0.3525, -0.3018, -0.8858, -0.3525, -0.3018, -0.8858, -0.3525, -0.3018, -0.8858, -0.3525, -0.3018, -0.3599, 0.1111, 0.9264, -0.3599, 0.1111, 0.9264, -0.3599, 0.1111, 0.9264, -0.3599, 0.1111, 0.9264, 0.8858, 0.3525, 0.3018, 0.8858, 0.3525, 0.3018, 0.8858, 0.3525, 0.3018, 0.8858, 0.3525, 0.3018, 0.3599, -0.1111, -0.9264, 0.3599, -0.1111, -0.9264, 0.3599, -0.1111, -0.9264, 0.3599, -0.1111, -0.9264, -0.293, 0.9292, -0.2253, -0.293, 0.9292, -0.2253, -0.293, 0.9292, -0.2253, -0.293, 0.9292, -0.2253, 0.293, -0.9292, 0.2253, 0.293, -0.9292, 0.2253, 0.293, -0.9292, 0.2253, 0.293, -0.9292, 0.2253, -0.9121, -0.2916, -0.2881, -0.9121, -0.2916, -0.2881, -0.9121, -0.2916, -0.2881, -0.9121, -0.2916, -0.2881, -0.2952, -0.0203, 0.9552, -0.2952, -0.0203, 0.9552, -0.2952, -0.0203, 0.9552, -0.2952, -0.0203, 0.9552, 0.9121, 0.2916, 0.2881, 0.9121, 0.2916, 0.2881, 0.9121, 0.2916, 0.2881, 0.9121, 0.2916, 0.2881, 0.2952, 0.0203, -0.9552, 0.2952, 0.0203, -0.9552, 0.2952, 0.0203, -0.9552, 0.2952, 0.0203, -0.9552, -0.2844, 0.9563, -0.06758, -0.2844, 0.9563, -0.06758, -0.2844, 0.9563, -0.06758, -0.2844, 0.9563, -0.06758, 0.2844, -0.9563, 0.06758, 0.2844, -0.9563, 0.06758, 0.2844, -0.9563, 0.06758, 0.2844, -0.9563, 0.06758, -0.007571, -0.4206, -0.9072, -0.007571, -0.4206, -0.9072, -0.007571, -0.4206, -0.9072, -0.007571, -0.4206, -0.9072, 0.8107, -0.5338, 0.2407, 0.8107, -0.5338, 0.2407, 0.8107, -0.5338, 0.2407, 0.8107, -0.5338, 0.2407, 0.007571, 0.4206, 0.9072, 0.007571, 0.4206, 0.9072, 0.007571, 0.4206, 0.9072, 0.007571, 0.4206, 0.9072, -0.8107, 0.5338, -0.2407, -0.8107, 0.5338, -0.2407, -0.8107, 0.5338, -0.2407, -0.8107, 0.5338, -0.2407, -0.5855, -0.7336, 0.345, -0.5855, -0.7336, 0.345, -0.5855, -0.7336, 0.345, -0.5855, -0.7336, 0.345, 0.5855, 0.7336, -0.345, 0.5855, 0.7336, -0.345, 0.5855, 0.7336, -0.345, 0.5855, 0.7336, -0.345])] * 3)])
arm_oxrlefthand = bpy.data.armatures.new('OXRLeftHand')  # bones are not reproduced

# ---- objects
ob_oxrlefthand = bpy.data.objects.new('OXRLeftHand', arm_oxrlefthand)
ob_zmesh = bpy.data.objects.new('ZMesh', me_cube_005)

# ---- transforms, parenting, visibility, modifiers, constraints
ob_oxrlefthand.location = (0.0, 0.0, 0.0)
ob_oxrlefthand.rotation_euler = (-1.629e-07, -0.0, -1.571)
ob_zmesh.location = (0.0, 0.0, 0.0)
ob_zmesh.rotation_euler = (0.0, -0.0, -1.571)
ob_zmesh.color = (0.8, 0.8, 0.8, 1.0)
_vg = ob_zmesh.vertex_groups.new(name='XRHand_Wrist')
_vg.add([24, 25, 26, 27, 28, 29, 30, 31], 1.0, 'REPLACE')
_vg = ob_zmesh.vertex_groups.new(name='XRHand_ThumbMetacarpal')
for _i, _w in zip([0, 1, 2, 3, 4, 5, 6, 7, 8, 9, 10, 11, 14], [0.8721, 0.1533, 0.8784, 0.2222, 0.9339, 0.8087, 0.9344, 0.8167, 4.665e-10, 8.743e-14, 0.0005078, 0.0003409, 0.006603]): _vg.add([_i], _w, 'REPLACE')
_vg = ob_zmesh.vertex_groups.new(name='XRHand_ThumbProximal')
_vg.add([120, 121, 122, 123, 124, 125, 126, 127], 1.0, 'REPLACE')
_vg = ob_zmesh.vertex_groups.new(name='XRHand_ThumbDistal')
for _i, _w in zip([96, 97, 98, 99, 100, 101, 102, 103], [0.02622, 0.7906, 0.04109, 0.8612, 0.03686, 0.8774, 0.0344, 0.8867]): _vg.add([_i], _w, 'REPLACE')
_vg = ob_zmesh.vertex_groups.new(name='XRHand_ThumbTip')
for _i, _w in zip([96, 97, 98, 99, 100, 101, 102, 103], [0.9619, 0.2094, 0.9545, 0.1388, 0.9566, 0.1226, 0.9578, 0.1133]): _vg.add([_i], _w, 'REPLACE')
_vg = ob_zmesh.vertex_groups.new(name='XRHand_LittleMetacarpal')
for _i, _w in zip([8, 12, 14], [2.119e-07, 0.001031, 3.492e-07]): _vg.add([_i], _w, 'REPLACE')
_vg = ob_zmesh.vertex_groups.new(name='XRHand_LittleProximal')
for _i, _w in zip([9, 11, 12, 14, 15, 104, 105, 106, 107, 108, 109, 110, 111], [4.393e-05, 1.575e-06, 0.03226, 0.05467, 2.276e-10, 0.9618, 0.02497, 0.9587, 0.02874, 0.971, 0.01933, 0.9692, 0.02624]): _vg.add([_i], _w, 'REPLACE')
_vg = ob_zmesh.vertex_groups.new(name='XRHand_LittleIntermediate')
for _i, _w in zip([104, 105, 106, 107, 108, 109, 110, 111], [0.02643, 0.9625, 0.03256, 0.9606, 0.00804, 0.9653, 0.01162, 0.9619]): _vg.add([_i], _w, 'REPLACE')
_vg = ob_zmesh.vertex_groups.new(name='XRHand_LittleDistal')
for _i, _w in zip([112, 113, 114, 115, 116, 117, 118, 119], [0.7517, 0.07705, 0.8493, 0.0828, 0.896, 0.06231, 0.8983, 0.07767]): _vg.add([_i], _w, 'REPLACE')
_vg = ob_zmesh.vertex_groups.new(name='XRHand_LittleTip')
for _i, _w in zip([112, 113, 114, 115, 116, 117, 118, 119], [0.2483, 0.9229, 0.1507, 0.9172, 0.104, 0.9377, 0.1017, 0.9223]): _vg.add([_i], _w, 'REPLACE')
_vg = ob_zmesh.vertex_groups.new(name='XRHand_Palm')
for _i, _w in zip([8, 9, 10, 11, 12, 13, 14, 15], [0.9969, 1.0, 1.0, 1.0, 1.0, 1.0, 1.0, 1.0]): _vg.add([_i], _w, 'REPLACE')
_vg = ob_zmesh.vertex_groups.new(name='XRHand_RingProximal')
_vg.add([72, 73, 74, 75, 76, 77, 78, 79], 1.0, 'REPLACE')
_vg = ob_zmesh.vertex_groups.new(name='XRHand_RingIntermediate')
_vg.add([80, 81, 82, 83, 84, 85, 86, 87], 1.0, 'REPLACE')
_vg = ob_zmesh.vertex_groups.new(name='XRHand_RingDistal')
for _i, _w in zip([88, 89, 90, 91, 92, 93, 94, 95], [0.9059, 0.0794, 0.8934, 0.09313, 0.8997, 0.0753, 0.8897, 0.09318]): _vg.add([_i], _w, 'REPLACE')
_vg = ob_zmesh.vertex_groups.new(name='XRHand_RingTip')
for _i, _w in zip([88, 89, 90, 91, 92, 93, 94, 95], [0.09412, 0.9206, 0.1066, 0.9069, 0.1003, 0.9247, 0.1103, 0.9068]): _vg.add([_i], _w, 'REPLACE')
_vg = ob_zmesh.vertex_groups.new(name='XRHand_MiddleProximal')
_vg.add([48, 49, 50, 51, 52, 53, 54, 55], 1.0, 'REPLACE')
_vg = ob_zmesh.vertex_groups.new(name='XRHand_MiddleIntermediate')
_vg.add([56, 57, 58, 59, 60, 61, 62, 63], 1.0, 'REPLACE')
_vg = ob_zmesh.vertex_groups.new(name='XRHand_MiddleDistal')
for _i, _w in zip([64, 65, 66, 67, 68, 69, 70, 71], [0.9055, 0.07472, 0.8996, 0.07152, 0.8942, 0.05561, 0.8973, 0.06983]): _vg.add([_i], _w, 'REPLACE')
_vg = ob_zmesh.vertex_groups.new(name='XRHand_MiddleTip')
for _i, _w in zip([64, 65, 66, 67, 68, 69, 70, 71], [0.09451, 0.9253, 0.1004, 0.9285, 0.1058, 0.9444, 0.1027, 0.9302]): _vg.add([_i], _w, 'REPLACE')
_vg = ob_zmesh.vertex_groups.new(name='XRHand_IndexMetacarpal')
for _i, _w in zip([0, 1, 2, 3, 4, 5, 6, 7, 8, 9, 10, 11, 12, 13, 14, 15], [0.1279, 0.8467, 0.1216, 0.7778, 0.06611, 0.1913, 0.06557, 0.1833, 1.885e-11, 0.001421, 0.003536, 0.03345, 0.0002094, 0.002825, 3.567e-06, 0.003705]): _vg.add([_i], _w, 'REPLACE')
_vg = ob_zmesh.vertex_groups.new(name='XRHand_IndexProximal')
_vg.add([16, 17, 18, 19, 20, 21, 22, 23], 1.0, 'REPLACE')
_vg = ob_zmesh.vertex_groups.new(name='XRHand_IndexIntermediate')
_vg.add([32, 33, 34, 35, 36, 37, 38, 39], 1.0, 'REPLACE')
_vg = ob_zmesh.vertex_groups.new(name='XRHand_IndexDistal')
for _i, _w in zip([40, 41, 42, 43, 44, 45, 46, 47], [0.9437, 0.111, 0.9294, 0.1118, 0.9175, 0.09295, 0.9207, 0.1017]): _vg.add([_i], _w, 'REPLACE')
_vg = ob_zmesh.vertex_groups.new(name='XRHand_IndexTip')
for _i, _w in zip([40, 41, 42, 43, 44, 45, 46, 47], [0.05627, 0.889, 0.07058, 0.8882, 0.08245, 0.907, 0.07932, 0.8983]): _vg.add([_i], _w, 'REPLACE')
_m = ob_zmesh.modifiers.new('Bevel', 'BEVEL')
_m.width = 16.56
_m.width_pct = 16.56
_m.segments = 4
_m.offset_type = 'PERCENT'
_m = ob_zmesh.modifiers.new('Smooth by Angle', 'NODES')
_m.node_group = ng_smooth_by_angle
_gi = [s.identifier for s in ng_smooth_by_angle.interface.items_tree if s.item_type == 'SOCKET' and s.in_out == 'INPUT']
_m[_gi[1]] = 0.5234  # Angle
_m.show_group_selector = False
_m = ob_zmesh.modifiers.new('Subdivision', 'SUBSURF')
_m.levels = 2
_m = ob_zmesh.modifiers.new('OXRRightHand', 'ARMATURE')
_m.object = ob_oxrlefthand

# ---- collection membership
col_collection.objects.link(ob_oxrlefthand)
col_collection.objects.link(ob_zmesh)

# ---- scene / render settings (as saved in the file)
scene.frame_start = 1; scene.frame_end = 250; scene.frame_set(1)
scene.render.engine = 'BLENDER_EEVEE_NEXT'
scene.cycles.sampling_pattern = 'TABULATED_SOBOL'
scene.eevee.ray_tracing_options.trace_max_roughness = 0.0
bpy.context.view_layer.update()

# ---- added for rendering (the .blend has no active camera and no usable light): camera, sun
cam_auto = bpy.data.cameras.new('AutoCamera')
cam_auto.lens = 50.0
cam_auto.sensor_width = 36.0
cam_auto.clip_end = 1000.0
ob_auto_camera = bpy.data.objects.new('AutoCamera', cam_auto)
scene.collection.objects.link(ob_auto_camera)
ob_auto_camera.location = (0.318756, -0.298363, 0.164828)
ob_auto_camera.rotation_euler = (1.09748, -7.21219e-08, 0.694738)
scene.camera = ob_auto_camera
light_auto_sun = bpy.data.lights.new('AutoSun', 'SUN')
light_auto_sun.energy = 3.0
light_auto_sun.angle = 0.0523599
ob_auto_sun = bpy.data.objects.new('AutoSun', light_auto_sun)
scene.collection.objects.link(ob_auto_sun)
ob_auto_sun.rotation_euler = (0.872665, 0.174533, 0.523599)
bpy.context.view_layer.update()
